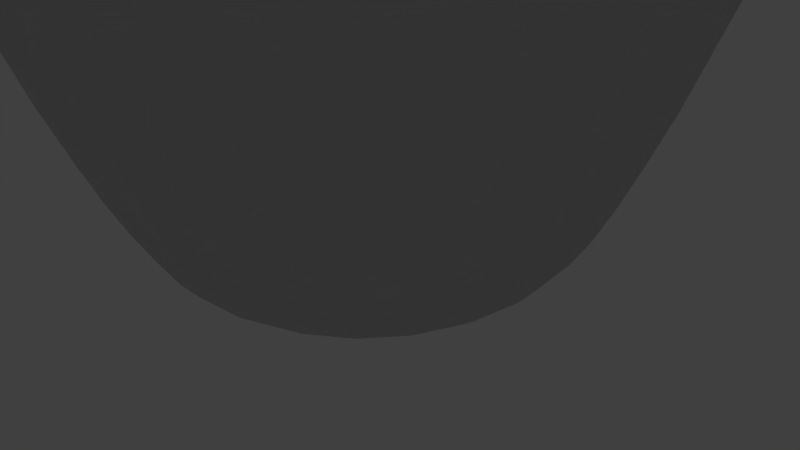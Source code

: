 # Source: BowlingPinOrig.blend  (saved by Blender 2.77.0; exported with 4.5.12 LTS)
import bpy
from mathutils import Matrix  # noqa: F401  (used for matrix-valued properties, if any)

bpy.ops.wm.read_factory_settings(use_empty=True)
scene = bpy.context.scene
scene.name = 'Scene'

# ---- collections
col_collection_1 = bpy.data.collections.new('Collection 1'); scene.collection.children.link(col_collection_1)

# ---- materials (node trees are filled in below, after node groups)
mat_pin = bpy.data.materials.new('Pin')
mat_pin.alpha_threshold = 0.0
mat_pin.use_transparent_shadow = False
mat_pin.diffuse_color = (0.6383, 0.6383, 0.6383, 1.0)
mat_pin.roughness = 0.5
mat_stripe = bpy.data.materials.new('Stripe')
mat_stripe.alpha_threshold = 0.0
mat_stripe.use_transparent_shadow = False
mat_stripe.diffuse_color = (0.5173, 0.01123, 0.007064, 1.0)
mat_stripe.roughness = 0.5

# ---- material node trees

# ---- world
world_world = bpy.data.worlds.new('World'); scene.world = world_world
world_world.color = (0.05088, 0.05088, 0.05088)
world_world.use_sun_shadow = False
world_world.sun_shadow_jitter_overblur = 0.0
world_world.cycles.sampling_method = 'MANUAL'

# ---- cameras
cam_camera = bpy.data.cameras.new('Camera')
cam_camera.clip_end = 100.0
cam_camera.lens = 35.0
cam_camera.sensor_width = 32.0
cam_camera.sensor_height = 18.0
cam_camera.ortho_scale = 7.314
cam_camera.dof.focus_distance = 0.0
cam_camera.dof.aperture_fstop = 128.0

# ---- lights
light_lamp = bpy.data.lights.new('Lamp', 'POINT')
light_lamp.transmission_factor = 0.0
light_lamp.cutoff_distance = 30.0
light_lamp.energy = 100.0
light_lamp.shadow_buffer_clip_start = 1.001
light_lamp.shadow_soft_size = 0.1
light_lamp.shadow_maximum_resolution = 0.006
light_lamp.use_absolute_resolution = True

# ---- meshes
me_mesh = bpy.data.meshes.new('Mesh')
me_mesh.from_pydata([(0.1198, 3.777, -7.765e-07), (0.3414, 3.501, -6.394e-07), (0.3473, 3.268, -5.686e-07), (0.2637, 2.166, -3.529e-07), (0.3736, 1.92, -3.233e-07), (0.3614, 0.2555, -5.186e-07), (0.3101, 0.1363, -4.966e-07), (0.2672, 0.06094, -4.052e-07), (0.09889, -0.001125, -4.181e-08), (0.05342, -0.0004865, -1.122e-08), (0.1157, 3.777, 0.031), (0.2015, 3.735, 0.054), (0.2639, 3.674, 0.07072), (0.3058, 3.595, 0.08193), (0.3297, 3.501, 0.08835), (0.3387, 3.391, 0.09076), (0.3355, 3.268, 0.08988), (0.3228, 3.131, 0.08648), (0.3034, 2.983, 0.0813), (0.2802, 2.825, 0.07509), (0.256, 2.657, 0.06859), (0.2335, 2.48, 0.06256), (0.2295, 2.31, 0.06149), (0.2547, 2.166, 0.06826), (0.3012, 2.039, 0.08071), (0.3609, 1.92, 0.0967), (0.4257, 1.801, 0.1141), (0.4876, 1.674, 0.1307), (0.5387, 1.53, 0.1443), (0.5708, 1.36, 0.1529), (0.5759, 1.157, 0.1543), (0.546, 0.9102, 0.1463), (0.4731, 0.6127, 0.1268), (0.3491, 0.2555, 0.09353), (0.3228, 0.1899, 0.08649), (0.2996, 0.1363, 0.08027), (0.2783, 0.09379, 0.07458), (0.2581, 0.06094, 0.06915), (0.2376, 0.03659, 0.06367), (0.2159, 0.01948, 0.05786), (0.192, 0.008388, 0.05144), (0.1646, 0.002079, 0.04411), (0.1328, -0.0006808, 0.0356), (0.09552, -0.001125, 0.0256), (0.0516, -0.0004865, 0.01383), (0.1037, 3.777, 0.05989), (0.1807, 3.735, 0.1043), (0.2366, 3.674, 0.1366), (0.2741, 3.595, 0.1583), (0.2956, 3.501, 0.1707), (0.3037, 3.391, 0.1753), (0.3008, 3.268, 0.1736), (0.2894, 3.131, 0.1671), (0.272, 2.983, 0.1571), (0.2513, 2.825, 0.1451), (0.2295, 2.657, 0.1325), (0.2093, 2.48, 0.1209), (0.2058, 2.31, 0.1188), (0.2284, 2.166, 0.1319), (0.2701, 2.039, 0.1559), (0.3236, 1.92, 0.1868), (0.3817, 1.801, 0.2204), (0.4372, 1.674, 0.2524), (0.4829, 1.53, 0.2788), (0.5117, 1.36, 0.2954), (0.5163, 1.157, 0.2981), (0.4895, 0.9102, 0.2826), (0.4241, 0.6127, 0.2449), (0.313, 0.2555, 0.1807), (0.2894, 0.1899, 0.1671), (0.2686, 0.1363, 0.1551), (0.2496, 0.09379, 0.1441), (0.2314, 0.06094, 0.1336), (0.213, 0.03659, 0.123), (0.1936, 0.01948, 0.1118), (0.1721, 0.008388, 0.09938), (0.1476, 0.002079, 0.08522), (0.1191, -0.0006808, 0.06876), (0.08564, -0.001125, 0.04945), (0.04626, -0.0004865, 0.02671), (0.0847, 3.777, 0.0847), (0.1475, 3.735, 0.1475), (0.1932, 3.674, 0.1932), (0.2238, 3.595, 0.2238), (0.2414, 3.501, 0.2414), (0.248, 3.391, 0.248), (0.2456, 3.268, 0.2456), (0.2363, 3.131, 0.2363), (0.2221, 2.983, 0.2221), (0.2051, 2.825, 0.2051), (0.1874, 2.657, 0.1874), (0.1709, 2.48, 0.1709), (0.168, 2.31, 0.168), (0.1865, 2.166, 0.1865), (0.2205, 2.039, 0.2205), (0.2642, 1.92, 0.2642), (0.3116, 1.801, 0.3116), (0.357, 1.674, 0.357), (0.3943, 1.53, 0.3943), (0.4178, 1.36, 0.4178), (0.4216, 1.157, 0.4216), (0.3997, 0.9102, 0.3997), (0.3463, 0.6127, 0.3463), (0.2555, 0.2555, 0.2555), (0.2363, 0.1899, 0.2363), (0.2193, 0.1363, 0.2193), (0.2038, 0.09379, 0.2038), (0.1889, 0.06094, 0.1889), (0.1739, 0.03659, 0.1739), (0.1581, 0.01948, 0.1581), (0.1405, 0.008388, 0.1405), (0.1205, 0.002079, 0.1205), (0.09725, -0.0006808, 0.09725), (0.06993, -0.001125, 0.06993), (0.03777, -0.0004865, 0.03777), (0.05989, 3.777, 0.1037), (0.1043, 3.735, 0.1807), (0.1366, 3.674, 0.2366), (0.1583, 3.595, 0.2741), (0.1707, 3.501, 0.2956), (0.1753, 3.391, 0.3037), (0.1736, 3.268, 0.3008), (0.1671, 3.131, 0.2894), (0.1571, 2.983, 0.272), (0.1451, 2.825, 0.2512), (0.1325, 2.657, 0.2295), (0.1209, 2.48, 0.2093), (0.1188, 2.31, 0.2058), (0.1319, 2.166, 0.2284), (0.1559, 2.039, 0.2701), (0.1868, 1.92, 0.3236), (0.2204, 1.801, 0.3817), (0.2524, 1.674, 0.4372), (0.2788, 1.53, 0.4829), (0.2954, 1.36, 0.5117), (0.2981, 1.157, 0.5163), (0.2826, 0.9102, 0.4895), (0.2449, 0.6127, 0.4241), (0.1807, 0.2555, 0.313), (0.1671, 0.1899, 0.2894), (0.1551, 0.1363, 0.2686), (0.1441, 0.09379, 0.2496), (0.1336, 0.06094, 0.2314), (0.123, 0.03659, 0.213), (0.1118, 0.01948, 0.1936), (0.09938, 0.008388, 0.1721), (0.08522, 0.002079, 0.1476), (0.06877, -0.0006808, 0.1191), (0.04945, -0.001125, 0.08564), (0.02671, -0.0004865, 0.04626), (0.031, 3.777, 0.1157), (0.054, 3.735, 0.2015), (0.07072, 3.674, 0.2639), (0.08193, 3.595, 0.3058), (0.08835, 3.501, 0.3297), (0.09076, 3.391, 0.3387), (0.08988, 3.268, 0.3355), (0.08648, 3.131, 0.3228), (0.0813, 2.983, 0.3034), (0.07509, 2.825, 0.2802), (0.06859, 2.657, 0.256), (0.06256, 2.48, 0.2335), (0.06149, 2.31, 0.2295), (0.06826, 2.166, 0.2547), (0.08071, 2.039, 0.3012), (0.0967, 1.92, 0.3609), (0.1141, 1.801, 0.4257), (0.1307, 1.674, 0.4876), (0.1443, 1.53, 0.5387), (0.1529, 1.36, 0.5708), (0.1543, 1.157, 0.5759), (0.1463, 0.9102, 0.546), (0.1268, 0.6127, 0.4731), (0.09353, 0.2555, 0.3491), (0.08649, 0.1899, 0.3228), (0.08027, 0.1363, 0.2996), (0.07458, 0.09379, 0.2783), (0.06915, 0.06094, 0.2581), (0.06367, 0.03659, 0.2376), (0.05786, 0.01948, 0.2159), (0.05144, 0.008388, 0.192), (0.04411, 0.002079, 0.1646), (0.0356, -0.0006808, 0.1328), (0.0256, -0.001125, 0.09552), (0.01383, -0.0004865, 0.0516), (1.546e-07, 3.777, 0.1198), (1.416e-07, 3.735, 0.2086), (9.686e-08, 3.674, 0.2733), (6.706e-08, 3.595, 0.3165), (5.96e-08, 3.501, 0.3414), (3.725e-08, 3.391, 0.3507), (5.215e-08, 3.268, 0.3473), (7.451e-09, 3.131, 0.3341), (-7.451e-09, 2.983, 0.3141), (-1.49e-08, 2.825, 0.2901), (7.451e-09, 2.657, 0.265), (-1.863e-08, 2.48, 0.2417), (2.608e-08, 2.31, 0.2376), (-1.49e-08, 2.166, 0.2637), (7.451e-09, 2.039, 0.3118), (1.49e-08, 1.92, 0.3736), (-2.98e-08, 1.801, 0.4407), (2.98e-08, 1.674, 0.5048), (8.941e-08, 1.53, 0.5577), (4.47e-08, 1.36, 0.5909), (1.49e-07, 1.157, 0.5962), (2.235e-07, 0.9102, 0.5652), (3.651e-07, 0.6127, 0.4897), (4.247e-07, 0.2555, 0.3614), (4.992e-07, 0.1899, 0.3342), (4.098e-07, 0.1363, 0.3101), (4.396e-07, 0.09379, 0.2882), (4.023e-07, 0.06094, 0.2672), (3.278e-07, 0.03659, 0.246), (2.533e-07, 0.01948, 0.2236), (2.049e-07, 0.008388, 0.1988), (1.453e-07, 0.002079, 0.1704), (7.823e-08, -0.0006808, 0.1375), (5.029e-08, -0.001125, 0.09889), (1.676e-08, -0.0004865, 0.05342), (-0.031, 3.777, 0.1157), (-0.054, 3.735, 0.2015), (-0.07072, 3.674, 0.2639), (-0.08193, 3.595, 0.3058), (-0.08835, 3.501, 0.3297), (-0.09076, 3.391, 0.3387), (-0.08988, 3.268, 0.3355), (-0.08648, 3.131, 0.3228), (-0.0813, 2.983, 0.3034), (-0.07509, 2.825, 0.2802), (-0.06859, 2.657, 0.256), (-0.06256, 2.48, 0.2335), (-0.06149, 2.31, 0.2295), (-0.06826, 2.166, 0.2547), (-0.08071, 2.039, 0.3012), (-0.0967, 1.92, 0.3609), (-0.1141, 1.801, 0.4257), (-0.1307, 1.674, 0.4876), (-0.1443, 1.53, 0.5387), (-0.1529, 1.36, 0.5708), (-0.1543, 1.157, 0.5759), (-0.1463, 0.9102, 0.546), (-0.1268, 0.6127, 0.4731), (-0.09353, 0.2555, 0.3491), (-0.08649, 0.1899, 0.3228), (-0.08027, 0.1363, 0.2996), (-0.07458, 0.09379, 0.2783), (-0.06915, 0.06094, 0.2581), (-0.06367, 0.03659, 0.2376), (-0.05786, 0.01948, 0.2159), (-0.05144, 0.008388, 0.192), (-0.04411, 0.002079, 0.1646), (-0.0356, -0.0006808, 0.1328), (-0.0256, -0.001125, 0.09552), (-0.01383, -0.0004865, 0.0516), (-0.05989, 3.777, 0.1037), (-0.1043, 3.735, 0.1807), (-0.1366, 3.674, 0.2366), (-0.1583, 3.595, 0.2741), (-0.1707, 3.501, 0.2956), (-0.1753, 3.391, 0.3037), (-0.1736, 3.268, 0.3008), (-0.1671, 3.131, 0.2894), (-0.1571, 2.983, 0.272), (-0.1451, 2.825, 0.2512), (-0.1325, 2.657, 0.2295), (-0.1209, 2.48, 0.2093), (-0.1188, 2.31, 0.2058), (-0.1319, 2.166, 0.2284), (-0.1559, 2.039, 0.2701), (-0.1868, 1.92, 0.3236), (-0.2204, 1.801, 0.3817), (-0.2524, 1.674, 0.4372), (-0.2788, 1.53, 0.4829), (-0.2954, 1.36, 0.5117), (-0.2981, 1.157, 0.5163), (-0.2826, 0.9102, 0.4895), (-0.2449, 0.6127, 0.4241), (-0.1807, 0.2555, 0.313), (-0.1671, 0.1899, 0.2894), (-0.1551, 0.1363, 0.2686), (-0.1441, 0.09379, 0.2496), (-0.1336, 0.06094, 0.2314), (-0.123, 0.03659, 0.213), (-0.1118, 0.01948, 0.1936), (-0.09938, 0.008388, 0.1721), (-0.08522, 0.002079, 0.1476), (-0.06876, -0.0006808, 0.1191), (-0.04945, -0.001125, 0.08564), (-0.02671, -0.0004865, 0.04626), (-0.0847, 3.777, 0.0847), (-0.1475, 3.735, 0.1475), (-0.1932, 3.674, 0.1932), (-0.2238, 3.595, 0.2238), (-0.2414, 3.501, 0.2414), (-0.248, 3.391, 0.248), (-0.2456, 3.268, 0.2456), (-0.2363, 3.131, 0.2363), (-0.2221, 2.983, 0.2221), (-0.2051, 2.825, 0.2051), (-0.1874, 2.657, 0.1874), (-0.1709, 2.48, 0.1709), (-0.168, 2.31, 0.168), (-0.1865, 2.166, 0.1865), (-0.2205, 2.039, 0.2205), (-0.2642, 1.92, 0.2642), (-0.3116, 1.801, 0.3116), (-0.357, 1.674, 0.357), (-0.3943, 1.53, 0.3943), (-0.4178, 1.36, 0.4178), (-0.4216, 1.157, 0.4216), (-0.3997, 0.9102, 0.3997), (-0.3463, 0.6127, 0.3463), (-0.2555, 0.2555, 0.2555), (-0.2363, 0.1899, 0.2363), (-0.2193, 0.1363, 0.2193), (-0.2038, 0.09379, 0.2038), (-0.1889, 0.06094, 0.1889), (-0.1739, 0.03659, 0.1739), (-0.1581, 0.01948, 0.1581), (-0.1405, 0.008388, 0.1405), (-0.1205, 0.002079, 0.1205), (-0.09725, -0.0006808, 0.09725), (-0.06993, -0.001125, 0.06993), (-0.03777, -0.0004865, 0.03777), (-0.1037, 3.777, 0.05989), (-0.1807, 3.735, 0.1043), (-0.2366, 3.674, 0.1366), (-0.2741, 3.595, 0.1583), (-0.2956, 3.501, 0.1707), (-0.3037, 3.391, 0.1753), (-0.3008, 3.268, 0.1736), (-0.2894, 3.131, 0.1671), (-0.272, 2.983, 0.1571), (-0.2513, 2.825, 0.1451), (-0.2295, 2.657, 0.1325), (-0.2093, 2.48, 0.1209), (-0.2058, 2.31, 0.1188), (-0.2284, 2.166, 0.1319), (-0.2701, 2.039, 0.1559), (-0.3236, 1.92, 0.1868), (-0.3817, 1.801, 0.2204), (-0.4372, 1.674, 0.2524), (-0.4829, 1.53, 0.2788), (-0.5117, 1.36, 0.2954), (-0.5163, 1.157, 0.2981), (-0.4895, 0.9102, 0.2826), (-0.4241, 0.6127, 0.2449), (-0.313, 0.2555, 0.1807), (-0.2894, 0.1899, 0.1671), (-0.2686, 0.1363, 0.1551), (-0.2496, 0.09379, 0.1441), (-0.2314, 0.06094, 0.1336), (-0.213, 0.03659, 0.123), (-0.1936, 0.01948, 0.1118), (-0.1721, 0.008388, 0.09938), (-0.1476, 0.002079, 0.08522), (-0.1191, -0.0006808, 0.06877), (-0.08564, -0.001125, 0.04945), (-0.04626, -0.0004865, 0.02671), (-0.1157, 3.777, 0.031), (-0.2015, 3.735, 0.054), (-0.2639, 3.674, 0.07072), (-0.3058, 3.595, 0.08193), (-0.3297, 3.501, 0.08835), (-0.3387, 3.391, 0.09076), (-0.3355, 3.268, 0.08988), (-0.3228, 3.131, 0.08648), (-0.3034, 2.983, 0.0813), (-0.2802, 2.825, 0.07509), (-0.256, 2.657, 0.06859), (-0.2335, 2.48, 0.06256), (-0.2295, 2.31, 0.06149), (-0.2547, 2.166, 0.06826), (-0.3012, 2.039, 0.08071), (-0.3609, 1.92, 0.0967), (-0.4257, 1.801, 0.1141), (-0.4876, 1.674, 0.1307), (-0.5387, 1.53, 0.1443), (-0.5708, 1.36, 0.1529), (-0.5759, 1.157, 0.1543), (-0.546, 0.9102, 0.1463), (-0.4731, 0.6127, 0.1268), (-0.3491, 0.2555, 0.09353), (-0.3228, 0.1899, 0.08649), (-0.2996, 0.1363, 0.08027), (-0.2783, 0.09379, 0.07458), (-0.2581, 0.06094, 0.06915), (-0.2376, 0.03659, 0.06367), (-0.2159, 0.01948, 0.05786), (-0.192, 0.008388, 0.05144), (-0.1646, 0.002079, 0.04411), (-0.1328, -0.0006808, 0.0356), (-0.09552, -0.001125, 0.0256), (-0.0516, -0.0004865, 0.01383), (-0.1198, 3.777, -4.638e-07), (-0.2086, 3.735, -4.675e-07), (-0.2733, 3.674, -4.936e-07), (-0.3165, 3.595, -5.234e-07), (-0.3414, 3.501, -4.936e-07), (-0.3507, 3.391, -5.16e-07), (-0.3473, 3.268, -4.638e-07), (-0.3341, 3.131, -4.936e-07), (-0.3141, 2.983, -5.085e-07), (-0.2901, 2.825, -4.936e-07), (-0.265, 2.657, -4.079e-07), (-0.2417, 2.48, -4.563e-07), (-0.2376, 2.31, -3.446e-07), (-0.2637, 2.166, -3.93e-07), (-0.3118, 2.039, -3.148e-07), (-0.3736, 1.92, -2.477e-07), (-0.4407, 1.801, -3.222e-07), (-0.5048, 1.674, -2.328e-07), (-0.5577, 1.53, -1.434e-07), (-0.5909, 1.36, -1.732e-07), (-0.5962, 1.157, -2.421e-08), (-0.5652, 0.9102, 3.539e-08), (-0.4898, 0.6127, 2.813e-07), (-0.3614, 0.2555, 3.632e-07), (-0.3342, 0.1899, 4.452e-07), (-0.3101, 0.1363, 3.781e-07), (-0.2882, 0.09379, 4.079e-07), (-0.2672, 0.06094, 3.818e-07), (-0.246, 0.03659, 3.111e-07), (-0.2236, 0.01948, 2.328e-07), (-0.1988, 0.008388, 1.956e-07), (-0.1704, 0.002079, 1.397e-07), (-0.1375, -0.0006808, 6.333e-08), (-0.09889, -0.001125, 5.588e-08), (-0.05342, -0.0004865, 1.024e-08), (-0.1157, 3.777, -0.031), (-0.2015, 3.735, -0.054), (-0.2639, 3.674, -0.07072), (-0.3058, 3.595, -0.08193), (-0.3297, 3.501, -0.08836), (-0.3387, 3.391, -0.09076), (-0.3355, 3.268, -0.08988), (-0.3228, 3.131, -0.08648), (-0.3034, 2.983, -0.0813), (-0.2802, 2.825, -0.07509), (-0.256, 2.657, -0.06859), (-0.2335, 2.48, -0.06256), (-0.2295, 2.31, -0.06149), (-0.2547, 2.166, -0.06826), (-0.3012, 2.039, -0.08071), (-0.3609, 1.92, -0.0967), (-0.4257, 1.801, -0.1141), (-0.4876, 1.674, -0.1307), (-0.5387, 1.53, -0.1443), (-0.5708, 1.36, -0.1529), (-0.5759, 1.157, -0.1543), (-0.546, 0.9102, -0.1463), (-0.4731, 0.6127, -0.1268), (-0.3491, 0.2555, -0.09353), (-0.3228, 0.1899, -0.08649), (-0.2996, 0.1363, -0.08027), (-0.2783, 0.09379, -0.07458), (-0.2581, 0.06094, -0.06915), (-0.2376, 0.03659, -0.06367), (-0.2159, 0.01948, -0.05786), (-0.192, 0.008388, -0.05144), (-0.1646, 0.002079, -0.04411), (-0.1328, -0.0006808, -0.0356), (-0.09552, -0.001125, -0.0256), (-0.0516, -0.0004865, -0.01383), (-0.1037, 3.777, -0.05989), (-0.1807, 3.735, -0.1043), (-0.2366, 3.674, -0.1366), (-0.2741, 3.595, -0.1583), (-0.2956, 3.501, -0.1707), (-0.3037, 3.391, -0.1753), (-0.3008, 3.268, -0.1736), (-0.2894, 3.131, -0.1671), (-0.272, 2.983, -0.1571), (-0.2513, 2.825, -0.1451), (-0.2295, 2.657, -0.1325), (-0.2093, 2.48, -0.1209), (-0.2058, 2.31, -0.1188), (-0.2284, 2.166, -0.1319), (-0.2701, 2.039, -0.1559), (-0.3236, 1.92, -0.1868), (-0.3817, 1.801, -0.2204), (-0.4372, 1.674, -0.2524), (-0.4829, 1.53, -0.2788), (-0.5117, 1.36, -0.2954), (-0.5163, 1.157, -0.2981), (-0.4895, 0.9102, -0.2826), (-0.4241, 0.6127, -0.2449), (-0.313, 0.2555, -0.1807), (-0.2894, 0.1899, -0.1671), (-0.2686, 0.1363, -0.1551), (-0.2496, 0.09379, -0.1441), (-0.2314, 0.06094, -0.1336), (-0.213, 0.03659, -0.123), (-0.1936, 0.01948, -0.1118), (-0.1721, 0.008388, -0.09938), (-0.1476, 0.002079, -0.08522), (-0.1191, -0.0006808, -0.06876), (-0.08564, -0.001125, -0.04945), (-0.04626, -0.0004865, -0.02671), (-0.002694, 3.8, -0.002694), (-0.0847, 3.777, -0.0847), (-0.1475, 3.735, -0.1475), (-0.1932, 3.674, -0.1932), (-0.2238, 3.595, -0.2238), (-0.2414, 3.501, -0.2414), (-0.248, 3.391, -0.248), (-0.2456, 3.268, -0.2456), (-0.2363, 3.131, -0.2363), (-0.2221, 2.983, -0.2221), (-0.2051, 2.825, -0.2051), (-0.1874, 2.657, -0.1874), (-0.1709, 2.48, -0.1709), (-0.168, 2.31, -0.168), (-0.1865, 2.166, -0.1865), (-0.2205, 2.039, -0.2205), (-0.2642, 1.92, -0.2642), (-0.3116, 1.801, -0.3116), (-0.357, 1.674, -0.357), (-0.3943, 1.53, -0.3943), (-0.4178, 1.36, -0.4178), (-0.4216, 1.157, -0.4216), (-0.3997, 0.9102, -0.3997), (-0.3463, 0.6127, -0.3463), (-0.2555, 0.2555, -0.2555), (-0.2363, 0.1899, -0.2363), (-0.2193, 0.1363, -0.2193), (-0.2038, 0.09379, -0.2038), (-0.1889, 0.06094, -0.1889), (-0.1739, 0.03659, -0.1739), (-0.1581, 0.01948, -0.1581), (-0.1405, 0.008388, -0.1405), (-0.1205, 0.002079, -0.1205), (-0.09725, -0.0006808, -0.09725), (-0.06993, -0.001125, -0.06993), (-0.03777, -0.0004865, -0.03777), (-0.05989, 3.777, -0.1037), (-0.1043, 3.735, -0.1807), (-0.1366, 3.674, -0.2366), (-0.1583, 3.595, -0.2741), (-0.1707, 3.501, -0.2956), (-0.1753, 3.391, -0.3037), (-0.1736, 3.268, -0.3008), (-0.1671, 3.131, -0.2894), (-0.1571, 2.983, -0.272), (-0.1451, 2.825, -0.2513), (-0.1325, 2.657, -0.2295), (-0.1209, 2.48, -0.2093), (-0.1188, 2.31, -0.2058), (-0.1319, 2.166, -0.2284), (-0.1559, 2.039, -0.2701), (-0.1868, 1.92, -0.3236), (-0.2204, 1.801, -0.3817), (-0.2524, 1.674, -0.4372), (-0.2788, 1.53, -0.4829), (-0.2954, 1.36, -0.5117), (-0.2981, 1.157, -0.5163), (-0.2826, 0.9102, -0.4895), (-0.2449, 0.6127, -0.4241), (-0.1807, 0.2555, -0.313), (-0.1671, 0.1899, -0.2894), (-0.1551, 0.1363, -0.2686), (-0.1441, 0.09379, -0.2496), (-0.1336, 0.06094, -0.2314), (-0.123, 0.03659, -0.213), (-0.1118, 0.01948, -0.1936), (-0.09938, 0.008388, -0.1721), (-0.08522, 0.002079, -0.1476), (-0.06877, -0.0006808, -0.1191), (-0.04945, -0.001125, -0.08564), (-0.02671, -0.0004865, -0.04626), (-0.031, 3.777, -0.1157), (-0.054, 3.735, -0.2015), (-0.07072, 3.674, -0.2639), (-0.08193, 3.595, -0.3058), (-0.08835, 3.501, -0.3297), (-0.09076, 3.391, -0.3387), (-0.08988, 3.268, -0.3355), (-0.08648, 3.131, -0.3228), (-0.0813, 2.983, -0.3034), (-0.07509, 2.825, -0.2802), (-0.06859, 2.657, -0.256), (-0.06256, 2.48, -0.2335), (-0.06149, 2.31, -0.2295), (-0.06826, 2.166, -0.2547), (-0.08071, 2.039, -0.3012), (-0.0967, 1.92, -0.3609), (-0.1141, 1.801, -0.4257), (-0.1307, 1.674, -0.4876), (-0.1443, 1.53, -0.5387), (-0.1529, 1.36, -0.5708), (-0.1543, 1.157, -0.5759), (-0.1463, 0.9102, -0.546), (-0.1268, 0.6127, -0.4731), (-0.09353, 0.2555, -0.3491), (-0.08649, 0.1899, -0.3228), (-0.08027, 0.1363, -0.2996), (-0.07458, 0.09379, -0.2783), (-0.06915, 0.06094, -0.2581), (-0.06367, 0.03659, -0.2376), (-0.05786, 0.01948, -0.2159), (-0.05144, 0.008388, -0.192), (-0.04411, 0.002079, -0.1646), (-0.0356, -0.0006808, -0.1328), (-0.0256, -0.001125, -0.09552), (-0.01383, -0.0004865, -0.0516), (-1.49e-07, 3.777, -0.1198), (-1.229e-07, 3.735, -0.2086), (-9.313e-08, 3.674, -0.2733), (-4.47e-08, 3.595, -0.3165), (-9.686e-08, 3.501, -0.3414), (-3.725e-08, 3.391, -0.3507), (-9.686e-08, 3.268, -0.3473), (0.0, 3.131, -0.3341), (4.098e-08, 2.983, -0.3141), (3.353e-08, 2.825, -0.2901), (0.0, 2.657, -0.265), (5.215e-08, 2.48, -0.2417), (0.0, 2.31, -0.2376), (2.608e-08, 2.166, -0.2637), (0.0, 2.039, -0.3118), (-5.96e-08, 1.92, -0.3736), (-7.451e-09, 1.801, -0.4407), (-5.96e-08, 1.674, -0.5048), (-7.451e-08, 1.53, -0.5577), (-5.96e-08, 1.36, -0.5909), (-1.639e-07, 1.157, -0.5962), (-2.012e-07, 0.9102, -0.5652), (-3.949e-07, 0.6127, -0.4898), (-4.247e-07, 0.2555, -0.3614), (-5.141e-07, 0.1899, -0.3342), (-4.172e-07, 0.1363, -0.3101), (-4.247e-07, 0.09379, -0.2882), (-3.986e-07, 0.06094, -0.2672), (-3.278e-07, 0.03659, -0.246), (-2.235e-07, 0.01948, -0.2236), (-1.844e-07, 0.008388, -0.1988), (-1.471e-07, 0.002079, -0.1704), (-5.215e-08, -0.0006808, -0.1375), (-4.843e-08, -0.001125, -0.09889), (-1.118e-08, -0.0004865, -0.05342), (0.0, 0.0, 0.0), (0.031, 3.777, -0.1157), (0.054, 3.735, -0.2015), (0.07072, 3.674, -0.2639), (0.08193, 3.595, -0.3058), (0.08835, 3.501, -0.3297), (0.09076, 3.391, -0.3387), (0.08988, 3.268, -0.3355), (0.08648, 3.131, -0.3228), (0.0813, 2.983, -0.3034), (0.07509, 2.825, -0.2802), (0.06859, 2.657, -0.256), (0.06256, 2.48, -0.2335), (0.06149, 2.31, -0.2295), (0.06826, 2.166, -0.2547), (0.08071, 2.039, -0.3012), (0.0967, 1.92, -0.3609), (0.1141, 1.801, -0.4257), (0.1307, 1.674, -0.4876), (0.1443, 1.53, -0.5387), (0.1529, 1.36, -0.5708), (0.1543, 1.157, -0.5759), (0.1463, 0.9102, -0.546), (0.1268, 0.6127, -0.4731), (0.09353, 0.2555, -0.3491), (0.08649, 0.1899, -0.3228), (0.08027, 0.1363, -0.2996), (0.07458, 0.09379, -0.2783), (0.06915, 0.06094, -0.2581), (0.06367, 0.03659, -0.2376), (0.05786, 0.01948, -0.2159), (0.05144, 0.008388, -0.192), (0.04411, 0.002079, -0.1646), (0.0356, -0.0006808, -0.1328), (0.0256, -0.001125, -0.09552), (0.01383, -0.0004865, -0.0516), (0.05989, 3.777, -0.1037), (0.1043, 3.735, -0.1807), (0.1366, 3.674, -0.2366), (0.1583, 3.595, -0.2741), (0.1707, 3.501, -0.2956), (0.1753, 3.391, -0.3037), (0.1736, 3.268, -0.3008), (0.1671, 3.131, -0.2894), (0.1571, 2.983, -0.272), (0.1451, 2.825, -0.2513), (0.1325, 2.657, -0.2295), (0.1209, 2.48, -0.2093), (0.1188, 2.31, -0.2058), (0.1319, 2.166, -0.2284), (0.1559, 2.039, -0.2701), (0.1868, 1.92, -0.3236), (0.2204, 1.801, -0.3817), (0.2524, 1.674, -0.4372), (0.2788, 1.53, -0.4829), (0.2954, 1.36, -0.5117), (0.2981, 1.157, -0.5163), (0.2826, 0.9102, -0.4895), (0.2449, 0.6127, -0.4241), (0.1807, 0.2555, -0.313), (0.1671, 0.1899, -0.2894), (0.1551, 0.1363, -0.2686), (0.1441, 0.09379, -0.2496), (0.1336, 0.06094, -0.2314), (0.123, 0.03659, -0.213), (0.1118, 0.01948, -0.1936), (0.09938, 0.008388, -0.1721), (0.08522, 0.002079, -0.1476), (0.06876, -0.0006808, -0.1191), (0.04945, -0.001125, -0.08564), (0.02671, -0.0004865, -0.04626), (0.0847, 3.777, -0.0847), (0.1475, 3.735, -0.1475), (0.1932, 3.674, -0.1932), (0.2238, 3.595, -0.2238), (0.2414, 3.501, -0.2414), (0.248, 3.391, -0.248), (0.2456, 3.268, -0.2456), (0.2363, 3.131, -0.2363), (0.2221, 2.983, -0.2221), (0.2051, 2.825, -0.2051), (0.1874, 2.657, -0.1874), (0.1709, 2.48, -0.1709), (0.168, 2.31, -0.168), (0.1865, 2.166, -0.1865), (0.2205, 2.039, -0.2205), (0.2642, 1.92, -0.2642), (0.3116, 1.801, -0.3116), (0.357, 1.674, -0.357), (0.3943, 1.53, -0.3943), (0.4178, 1.36, -0.4178), (0.4216, 1.157, -0.4216), (0.3997, 0.9102, -0.3997), (0.3463, 0.6127, -0.3463), (0.2555, 0.2555, -0.2555), (0.2363, 0.1899, -0.2363), (0.2193, 0.1363, -0.2193), (0.2038, 0.09379, -0.2038), (0.1889, 0.06094, -0.1889), (0.1739, 0.03659, -0.1739), (0.1581, 0.01948, -0.1581), (0.1405, 0.008388, -0.1405), (0.1205, 0.002079, -0.1205), (0.09725, -0.0006808, -0.09725), (0.06993, -0.001125, -0.06993), (0.03777, -0.0004865, -0.03777), (0.1037, 3.777, -0.05989), (0.1807, 3.735, -0.1043), (0.2366, 3.674, -0.1366), (0.2741, 3.595, -0.1583), (0.2956, 3.501, -0.1707), (0.3037, 3.391, -0.1753), (0.3008, 3.268, -0.1736), (0.2894, 3.131, -0.1671), (0.272, 2.983, -0.1571), (0.2513, 2.825, -0.1451), (0.2295, 2.657, -0.1325), (0.2093, 2.48, -0.1209), (0.2058, 2.31, -0.1188), (0.2284, 2.166, -0.1319), (0.2701, 2.039, -0.1559), (0.3236, 1.92, -0.1868), (0.3817, 1.801, -0.2204), (0.4372, 1.674, -0.2524), (0.4829, 1.53, -0.2788), (0.5117, 1.36, -0.2954), (0.5163, 1.157, -0.2981), (0.4895, 0.9102, -0.2826), (0.4241, 0.6127, -0.2449), (0.313, 0.2555, -0.1807), (0.2894, 0.1899, -0.1671), (0.2686, 0.1363, -0.1551), (0.2496, 0.09379, -0.1441), (0.2314, 0.06094, -0.1336), (0.213, 0.03659, -0.123), (0.1936, 0.01948, -0.1118), (0.1721, 0.008388, -0.09938), (0.1476, 0.002079, -0.08522), (0.1191, -0.0006808, -0.06877), (0.08564, -0.001125, -0.04945), (0.04626, -0.0004865, -0.02671), (0.1157, 3.777, -0.031), (0.2015, 3.735, -0.054), (0.2639, 3.674, -0.07072), (0.3058, 3.595, -0.08193), (0.3297, 3.501, -0.08836), (0.3387, 3.391, -0.09076), (0.3355, 3.268, -0.08989), (0.3228, 3.131, -0.08648), (0.3034, 2.983, -0.0813), (0.2802, 2.825, -0.07509), (0.256, 2.657, -0.06859), (0.2335, 2.48, -0.06256), (0.2295, 2.31, -0.06149), (0.2547, 2.166, -0.06826), (0.3012, 2.039, -0.08071), (0.3609, 1.92, -0.0967), (0.4257, 1.801, -0.1141), (0.4876, 1.674, -0.1307), (0.5387, 1.53, -0.1443), (0.5708, 1.36, -0.1529), (0.5759, 1.157, -0.1543), (0.546, 0.9102, -0.1463), (0.4731, 0.6127, -0.1268), (0.3491, 0.2555, -0.09353), (0.3228, 0.1899, -0.08649), (0.2996, 0.1363, -0.08027), (0.2783, 0.09379, -0.07458), (0.2581, 0.06094, -0.06915), (0.2376, 0.03659, -0.06367), (0.2159, 0.01948, -0.05786), (0.192, 0.008388, -0.05144), (0.1646, 0.002079, -0.04411), (0.1328, -0.0006808, -0.0356), (0.09552, -0.001125, -0.0256), (0.0516, -0.0004865, -0.01383), (0.2086, 3.735, -7.32e-07), (0.2733, 3.674, -6.799e-07), (0.3165, 3.595, -6.203e-07), (0.3507, 3.391, -5.607e-07), (0.3341, 3.131, -5.085e-07), (0.3141, 2.983, -4.191e-07), (0.2901, 2.825, -4.265e-07), (0.265, 2.657, -4.265e-07), (0.2417, 2.48, -3.707e-07), (0.2376, 2.31, -3.744e-07), (0.3118, 2.039, -3.148e-07), (0.4407, 1.801, -3.222e-07), (0.5048, 1.674, -3.073e-07), (0.5577, 1.53, -3.073e-07), (0.5909, 1.36, -2.626e-07), (0.5962, 1.157, -3.669e-07), (0.5652, 0.9102, -2.775e-07), (0.4897, 0.6127, -4.712e-07), (0.3342, 0.1899, -5.234e-07), (0.2882, 0.09379, -4.489e-07), (0.246, 0.03659, -3.297e-07), (0.2236, 0.01948, -2.403e-07), (0.1988, 0.008388, -2.03e-07), (0.1704, 0.002079, -1.732e-07), (0.1375, -0.0006808, -5.402e-08)], [], [(9, 44, 641), (833, 31, 32, 834), (822, 18, 19, 823), (834, 32, 33, 5), (823, 19, 20, 824), (5, 33, 34, 835), (824, 20, 21, 825), (835, 34, 35, 6), (825, 21, 22, 826), (6, 35, 36, 836), (826, 22, 23, 3), (500, 10, 0), (836, 36, 37, 7), (3, 23, 24, 827), (0, 10, 11, 817), (7, 37, 38, 837), (827, 24, 25, 4), (817, 11, 12, 818), (837, 38, 39, 838), (4, 25, 26, 828), (818, 12, 13, 819), (838, 39, 40, 839), (828, 26, 27, 829), (819, 13, 14, 1), (839, 40, 41, 840), (829, 27, 28, 830), (1, 14, 15, 820), (840, 41, 42, 841), (830, 28, 29, 831), (820, 15, 16, 2), (841, 42, 43, 8), (831, 29, 30, 832), (2, 16, 17, 821), (8, 43, 44, 9), (832, 30, 31, 833), (821, 17, 18, 822), (35, 70, 71, 36), (22, 57, 58, 23), (500, 45, 10), (36, 71, 72, 37), (23, 58, 59, 24), (10, 45, 46, 11), (37, 72, 73, 38), (24, 59, 60, 25), (11, 46, 47, 12), (38, 73, 74, 39), (25, 60, 61, 26), (12, 47, 48, 13), (39, 74, 75, 40), (26, 61, 62, 27), (13, 48, 49, 14), (40, 75, 76, 41), (27, 62, 63, 28), (14, 49, 50, 15), (41, 76, 77, 42), (28, 63, 64, 29), (15, 50, 51, 16), (42, 77, 78, 43), (29, 64, 65, 30), (16, 51, 52, 17), (43, 78, 79, 44), (30, 65, 66, 31), (17, 52, 53, 18), (44, 79, 641), (31, 66, 67, 32), (18, 53, 54, 19), (32, 67, 68, 33), (19, 54, 55, 20), (33, 68, 69, 34), (20, 55, 56, 21), (34, 69, 70, 35), (21, 56, 57, 22), (64, 99, 100, 65), (51, 86, 87, 52), (78, 113, 114, 79), (65, 100, 101, 66), (52, 87, 88, 53), (79, 114, 641), (66, 101, 102, 67), (53, 88, 89, 54), (67, 102, 103, 68), (54, 89, 90, 55), (68, 103, 104, 69), (55, 90, 91, 56), (69, 104, 105, 70), (56, 91, 92, 57), (70, 105, 106, 71), (57, 92, 93, 58), (500, 80, 45), (71, 106, 107, 72), (58, 93, 94, 59), (45, 80, 81, 46), (72, 107, 108, 73), (59, 94, 95, 60), (46, 81, 82, 47), (73, 108, 109, 74), (60, 95, 96, 61), (47, 82, 83, 48), (74, 109, 110, 75), (61, 96, 97, 62), (48, 83, 84, 49), (75, 110, 111, 76), (62, 97, 98, 63), (49, 84, 85, 50), (76, 111, 112, 77), (63, 98, 99, 64), (50, 85, 86, 51), (77, 112, 113, 78), (93, 128, 129, 94), (80, 115, 116, 81), (107, 142, 143, 108), (94, 129, 130, 95), (81, 116, 117, 82), (108, 143, 144, 109), (95, 130, 131, 96), (82, 117, 118, 83), (109, 144, 145, 110), (96, 131, 132, 97), (83, 118, 119, 84), (110, 145, 146, 111), (97, 132, 133, 98), (84, 119, 120, 85), (111, 146, 147, 112), (98, 133, 134, 99), (85, 120, 121, 86), (112, 147, 148, 113), (99, 134, 135, 100), (86, 121, 122, 87), (113, 148, 149, 114), (100, 135, 136, 101), (87, 122, 123, 88), (114, 149, 641), (101, 136, 137, 102), (88, 123, 124, 89), (102, 137, 138, 103), (89, 124, 125, 90), (103, 138, 139, 104), (90, 125, 126, 91), (104, 139, 140, 105), (91, 126, 127, 92), (105, 140, 141, 106), (92, 127, 128, 93), (500, 115, 80), (106, 141, 142, 107), (122, 157, 158, 123), (149, 184, 641), (136, 171, 172, 137), (123, 158, 159, 124), (137, 172, 173, 138), (124, 159, 160, 125), (138, 173, 174, 139), (125, 160, 161, 126), (139, 174, 175, 140), (126, 161, 162, 127), (140, 175, 176, 141), (127, 162, 163, 128), (500, 150, 115), (141, 176, 177, 142), (128, 163, 164, 129), (115, 150, 151, 116), (142, 177, 178, 143), (129, 164, 165, 130), (116, 151, 152, 117), (143, 178, 179, 144), (130, 165, 166, 131), (117, 152, 153, 118), (144, 179, 180, 145), (131, 166, 167, 132), (118, 153, 154, 119), (145, 180, 181, 146), (132, 167, 168, 133), (119, 154, 155, 120), (146, 181, 182, 147), (133, 168, 169, 134), (120, 155, 156, 121), (147, 182, 183, 148), (134, 169, 170, 135), (121, 156, 157, 122), (148, 183, 184, 149), (135, 170, 171, 136), (151, 186, 187, 152), (178, 213, 214, 179), (165, 200, 201, 166), (152, 187, 188, 153), (179, 214, 215, 180), (166, 201, 202, 167), (153, 188, 189, 154), (180, 215, 216, 181), (167, 202, 203, 168), (154, 189, 190, 155), (181, 216, 217, 182), (168, 203, 204, 169), (155, 190, 191, 156), (182, 217, 218, 183), (169, 204, 205, 170), (156, 191, 192, 157), (183, 218, 219, 184), (170, 205, 206, 171), (157, 192, 193, 158), (184, 219, 641), (171, 206, 207, 172), (158, 193, 194, 159), (172, 207, 208, 173), (159, 194, 195, 160), (173, 208, 209, 174), (160, 195, 196, 161), (174, 209, 210, 175), (161, 196, 197, 162), (175, 210, 211, 176), (162, 197, 198, 163), (500, 185, 150), (176, 211, 212, 177), (163, 198, 199, 164), (150, 185, 186, 151), (177, 212, 213, 178), (164, 199, 200, 165), (207, 242, 243, 208), (194, 229, 230, 195), (208, 243, 244, 209), (195, 230, 231, 196), (209, 244, 245, 210), (196, 231, 232, 197), (210, 245, 246, 211), (197, 232, 233, 198), (500, 220, 185), (211, 246, 247, 212), (198, 233, 234, 199), (185, 220, 221, 186), (212, 247, 248, 213), (199, 234, 235, 200), (186, 221, 222, 187), (213, 248, 249, 214), (200, 235, 236, 201), (187, 222, 223, 188), (214, 249, 250, 215), (201, 236, 237, 202), (188, 223, 224, 189), (215, 250, 251, 216), (202, 237, 238, 203), (189, 224, 225, 190), (216, 251, 252, 217), (203, 238, 239, 204), (190, 225, 226, 191), (217, 252, 253, 218), (204, 239, 240, 205), (191, 226, 227, 192), (218, 253, 254, 219), (205, 240, 241, 206), (192, 227, 228, 193), (219, 254, 641), (206, 241, 242, 207), (193, 228, 229, 194), (249, 284, 285, 250), (236, 271, 272, 237), (223, 258, 259, 224), (250, 285, 286, 251), (237, 272, 273, 238), (224, 259, 260, 225), (251, 286, 287, 252), (238, 273, 274, 239), (225, 260, 261, 226), (252, 287, 288, 253), (239, 274, 275, 240), (226, 261, 262, 227), (253, 288, 289, 254), (240, 275, 276, 241), (227, 262, 263, 228), (254, 289, 641), (241, 276, 277, 242), (228, 263, 264, 229), (242, 277, 278, 243), (229, 264, 265, 230), (243, 278, 279, 244), (230, 265, 266, 231), (244, 279, 280, 245), (231, 266, 267, 232), (245, 280, 281, 246), (232, 267, 268, 233), (500, 255, 220), (246, 281, 282, 247), (233, 268, 269, 234), (220, 255, 256, 221), (247, 282, 283, 248), (234, 269, 270, 235), (221, 256, 257, 222), (248, 283, 284, 249), (235, 270, 271, 236), (222, 257, 258, 223), (278, 313, 314, 279), (265, 300, 301, 266), (279, 314, 315, 280), (266, 301, 302, 267), (280, 315, 316, 281), (267, 302, 303, 268), (500, 290, 255), (281, 316, 317, 282), (268, 303, 304, 269), (255, 290, 291, 256), (282, 317, 318, 283), (269, 304, 305, 270), (256, 291, 292, 257), (283, 318, 319, 284), (270, 305, 306, 271), (257, 292, 293, 258), (284, 319, 320, 285), (271, 306, 307, 272), (258, 293, 294, 259), (285, 320, 321, 286), (272, 307, 308, 273), (259, 294, 295, 260), (286, 321, 322, 287), (273, 308, 309, 274), (260, 295, 296, 261), (287, 322, 323, 288), (274, 309, 310, 275), (261, 296, 297, 262), (288, 323, 324, 289), (275, 310, 311, 276), (262, 297, 298, 263), (289, 324, 641), (276, 311, 312, 277), (263, 298, 299, 264), (277, 312, 313, 278), (264, 299, 300, 265), (307, 342, 343, 308), (294, 329, 330, 295), (321, 356, 357, 322), (308, 343, 344, 309), (295, 330, 331, 296), (322, 357, 358, 323), (309, 344, 345, 310), (296, 331, 332, 297), (323, 358, 359, 324), (310, 345, 346, 311), (297, 332, 333, 298), (324, 359, 641), (311, 346, 347, 312), (298, 333, 334, 299), (312, 347, 348, 313), (299, 334, 335, 300), (313, 348, 349, 314), (300, 335, 336, 301), (314, 349, 350, 315), (301, 336, 337, 302), (315, 350, 351, 316), (302, 337, 338, 303), (500, 325, 290), (316, 351, 352, 317), (303, 338, 339, 304), (290, 325, 326, 291), (317, 352, 353, 318), (304, 339, 340, 305), (291, 326, 327, 292), (318, 353, 354, 319), (305, 340, 341, 306), (292, 327, 328, 293), (319, 354, 355, 320), (306, 341, 342, 307), (293, 328, 329, 294), (320, 355, 356, 321), (336, 371, 372, 337), (350, 385, 386, 351), (337, 372, 373, 338), (500, 360, 325), (351, 386, 387, 352), (338, 373, 374, 339), (325, 360, 361, 326), (352, 387, 388, 353), (339, 374, 375, 340), (326, 361, 362, 327), (353, 388, 389, 354), (340, 375, 376, 341), (327, 362, 363, 328), (354, 389, 390, 355), (341, 376, 377, 342), (328, 363, 364, 329), (355, 390, 391, 356), (342, 377, 378, 343), (329, 364, 365, 330), (356, 391, 392, 357), (343, 378, 379, 344), (330, 365, 366, 331), (357, 392, 393, 358), (344, 379, 380, 345), (331, 366, 367, 332), (358, 393, 394, 359), (345, 380, 381, 346), (332, 367, 368, 333), (359, 394, 641), (346, 381, 382, 347), (333, 368, 369, 334), (347, 382, 383, 348), (334, 369, 370, 335), (348, 383, 384, 349), (335, 370, 371, 336), (349, 384, 385, 350), (365, 400, 401, 366), (392, 427, 428, 393), (379, 414, 415, 380), (366, 401, 402, 367), (393, 428, 429, 394), (380, 415, 416, 381), (367, 402, 403, 368), (394, 429, 641), (381, 416, 417, 382), (368, 403, 404, 369), (382, 417, 418, 383), (369, 404, 405, 370), (383, 418, 419, 384), (370, 405, 406, 371), (384, 419, 420, 385), (371, 406, 407, 372), (385, 420, 421, 386), (372, 407, 408, 373), (500, 395, 360), (386, 421, 422, 387), (373, 408, 409, 374), (360, 395, 396, 361), (387, 422, 423, 388), (374, 409, 410, 375), (361, 396, 397, 362), (388, 423, 424, 389), (375, 410, 411, 376), (362, 397, 398, 363), (389, 424, 425, 390), (376, 411, 412, 377), (363, 398, 399, 364), (390, 425, 426, 391), (377, 412, 413, 378), (364, 399, 400, 365), (391, 426, 427, 392), (378, 413, 414, 379), (500, 430, 395), (421, 456, 457, 422), (408, 443, 444, 409), (395, 430, 431, 396), (422, 457, 458, 423), (409, 444, 445, 410), (396, 431, 432, 397), (423, 458, 459, 424), (410, 445, 446, 411), (397, 432, 433, 398), (424, 459, 460, 425), (411, 446, 447, 412), (398, 433, 434, 399), (425, 460, 461, 426), (412, 447, 448, 413), (399, 434, 435, 400), (426, 461, 462, 427), (413, 448, 449, 414), (400, 435, 436, 401), (427, 462, 463, 428), (414, 449, 450, 415), (401, 436, 437, 402), (428, 463, 464, 429), (415, 450, 451, 416), (402, 437, 438, 403), (429, 464, 641), (416, 451, 452, 417), (403, 438, 439, 404), (417, 452, 453, 418), (404, 439, 440, 405), (418, 453, 454, 419), (405, 440, 441, 406), (419, 454, 455, 420), (406, 441, 442, 407), (420, 455, 456, 421), (407, 442, 443, 408), (450, 485, 486, 451), (437, 472, 473, 438), (464, 499, 641), (451, 486, 487, 452), (438, 473, 474, 439), (452, 487, 488, 453), (439, 474, 475, 440), (453, 488, 489, 454), (440, 475, 476, 441), (454, 489, 490, 455), (441, 476, 477, 442), (455, 490, 491, 456), (442, 477, 478, 443), (500, 465, 430), (456, 491, 492, 457), (443, 478, 479, 444), (430, 465, 466, 431), (457, 492, 493, 458), (444, 479, 480, 445), (431, 466, 467, 432), (458, 493, 494, 459), (445, 480, 481, 446), (432, 467, 468, 433), (459, 494, 495, 460), (446, 481, 482, 447), (433, 468, 469, 434), (460, 495, 496, 461), (447, 482, 483, 448), (434, 469, 470, 435), (461, 496, 497, 462), (448, 483, 484, 449), (435, 470, 471, 436), (462, 497, 498, 463), (449, 484, 485, 450), (436, 471, 472, 437), (463, 498, 499, 464), (479, 515, 516, 480), (466, 502, 503, 467), (493, 529, 530, 494), (480, 516, 517, 481), (467, 503, 504, 468), (494, 530, 531, 495), (481, 517, 518, 482), (468, 504, 505, 469), (495, 531, 532, 496), (482, 518, 519, 483), (469, 505, 506, 470), (496, 532, 533, 497), (483, 519, 520, 484), (470, 506, 507, 471), (497, 533, 534, 498), (484, 520, 521, 485), (471, 507, 508, 472), (498, 534, 535, 499), (485, 521, 522, 486), (472, 508, 509, 473), (499, 535, 641), (486, 522, 523, 487), (473, 509, 510, 474), (487, 523, 524, 488), (474, 510, 511, 475), (488, 524, 525, 489), (475, 511, 512, 476), (489, 525, 526, 490), (476, 512, 513, 477), (490, 526, 527, 491), (477, 513, 514, 478), (500, 501, 465), (491, 527, 528, 492), (478, 514, 515, 479), (465, 501, 502, 466), (492, 528, 529, 493), (509, 544, 545, 510), (523, 558, 559, 524), (510, 545, 546, 511), (524, 559, 560, 525), (511, 546, 547, 512), (525, 560, 561, 526), (512, 547, 548, 513), (526, 561, 562, 527), (513, 548, 549, 514), (500, 536, 501), (527, 562, 563, 528), (514, 549, 550, 515), (501, 536, 537, 502), (528, 563, 564, 529), (515, 550, 551, 516), (502, 537, 538, 503), (529, 564, 565, 530), (516, 551, 552, 517), (503, 538, 539, 504), (530, 565, 566, 531), (517, 552, 553, 518), (504, 539, 540, 505), (531, 566, 567, 532), (518, 553, 554, 519), (505, 540, 541, 506), (532, 567, 568, 533), (519, 554, 555, 520), (506, 541, 542, 507), (533, 568, 569, 534), (520, 555, 556, 521), (507, 542, 543, 508), (534, 569, 570, 535), (521, 556, 557, 522), (508, 543, 544, 509), (535, 570, 641), (522, 557, 558, 523), (538, 573, 574, 539), (565, 600, 601, 566), (552, 587, 588, 553), (539, 574, 575, 540), (566, 601, 602, 567), (553, 588, 589, 554), (540, 575, 576, 541), (567, 602, 603, 568), (554, 589, 590, 555), (541, 576, 577, 542), (568, 603, 604, 569), (555, 590, 591, 556), (542, 577, 578, 543), (569, 604, 605, 570), (556, 591, 592, 557), (543, 578, 579, 544), (570, 605, 641), (557, 592, 593, 558), (544, 579, 580, 545), (558, 593, 594, 559), (545, 580, 581, 546), (559, 594, 595, 560), (546, 581, 582, 547), (560, 595, 596, 561), (547, 582, 583, 548), (561, 596, 597, 562), (548, 583, 584, 549), (500, 571, 536), (562, 597, 598, 563), (549, 584, 585, 550), (536, 571, 572, 537), (563, 598, 599, 564), (550, 585, 586, 551), (537, 572, 573, 538), (564, 599, 600, 565), (551, 586, 587, 552), (594, 629, 630, 595), (581, 616, 617, 582), (595, 630, 631, 596), (582, 617, 618, 583), (596, 631, 632, 597), (583, 618, 619, 584), (500, 606, 571), (597, 632, 633, 598), (584, 619, 620, 585), (571, 606, 607, 572), (598, 633, 634, 599), (585, 620, 621, 586), (572, 607, 608, 573), (599, 634, 635, 600), (586, 621, 622, 587), (573, 608, 609, 574), (600, 635, 636, 601), (587, 622, 623, 588), (574, 609, 610, 575), (601, 636, 637, 602), (588, 623, 624, 589), (575, 610, 611, 576), (602, 637, 638, 603), (589, 624, 625, 590), (576, 611, 612, 577), (603, 638, 639, 604), (590, 625, 626, 591), (577, 612, 613, 578), (604, 639, 640, 605), (591, 626, 627, 592), (578, 613, 614, 579), (605, 640, 641), (592, 627, 628, 593), (579, 614, 615, 580), (593, 628, 629, 594), (580, 615, 616, 581), (636, 672, 673, 637), (623, 659, 660, 624), (610, 646, 647, 611), (637, 673, 674, 638), (624, 660, 661, 625), (611, 647, 648, 612), (638, 674, 675, 639), (625, 661, 662, 626), (612, 648, 649, 613), (639, 675, 676, 640), (626, 662, 663, 627), (613, 649, 650, 614), (640, 676, 641), (627, 663, 664, 628), (614, 650, 651, 615), (628, 664, 665, 629), (615, 651, 652, 616), (629, 665, 666, 630), (616, 652, 653, 617), (630, 666, 667, 631), (617, 653, 654, 618), (631, 667, 668, 632), (618, 654, 655, 619), (500, 642, 606), (632, 668, 669, 633), (619, 655, 656, 620), (606, 642, 643, 607), (633, 669, 670, 634), (620, 656, 657, 621), (607, 643, 644, 608), (634, 670, 671, 635), (621, 657, 658, 622), (608, 644, 645, 609), (635, 671, 672, 636), (622, 658, 659, 623), (609, 645, 646, 610), (666, 701, 702, 667), (653, 688, 689, 654), (667, 702, 703, 668), (654, 689, 690, 655), (500, 677, 642), (668, 703, 704, 669), (655, 690, 691, 656), (642, 677, 678, 643), (669, 704, 705, 670), (656, 691, 692, 657), (643, 678, 679, 644), (670, 705, 706, 671), (657, 692, 693, 658), (644, 679, 680, 645), (671, 706, 707, 672), (658, 693, 694, 659), (645, 680, 681, 646), (672, 707, 708, 673), (659, 694, 695, 660), (646, 681, 682, 647), (673, 708, 709, 674), (660, 695, 696, 661), (647, 682, 683, 648), (674, 709, 710, 675), (661, 696, 697, 662), (648, 683, 684, 649), (675, 710, 711, 676), (662, 697, 698, 663), (649, 684, 685, 650), (676, 711, 641), (663, 698, 699, 664), (650, 685, 686, 651), (664, 699, 700, 665), (651, 686, 687, 652), (665, 700, 701, 666), (652, 687, 688, 653), (695, 730, 731, 696), (682, 717, 718, 683), (709, 744, 745, 710), (696, 731, 732, 697), (683, 718, 719, 684), (710, 745, 746, 711), (697, 732, 733, 698), (684, 719, 720, 685), (711, 746, 641), (698, 733, 734, 699), (685, 720, 721, 686), (699, 734, 735, 700), (686, 721, 722, 687), (700, 735, 736, 701), (687, 722, 723, 688), (701, 736, 737, 702), (688, 723, 724, 689), (702, 737, 738, 703), (689, 724, 725, 690), (500, 712, 677), (703, 738, 739, 704), (690, 725, 726, 691), (677, 712, 713, 678), (704, 739, 740, 705), (691, 726, 727, 692), (678, 713, 714, 679), (705, 740, 741, 706), (692, 727, 728, 693), (679, 714, 715, 680), (706, 741, 742, 707), (693, 728, 729, 694), (680, 715, 716, 681), (707, 742, 743, 708), (694, 729, 730, 695), (681, 716, 717, 682), (708, 743, 744, 709), (724, 759, 760, 725), (500, 747, 712), (738, 773, 774, 739), (725, 760, 761, 726), (712, 747, 748, 713), (739, 774, 775, 740), (726, 761, 762, 727), (713, 748, 749, 714), (740, 775, 776, 741), (727, 762, 763, 728), (714, 749, 750, 715), (741, 776, 777, 742), (728, 763, 764, 729), (715, 750, 751, 716), (742, 777, 778, 743), (729, 764, 765, 730), (716, 751, 752, 717), (743, 778, 779, 744), (730, 765, 766, 731), (717, 752, 753, 718), (744, 779, 780, 745), (731, 766, 767, 732), (718, 753, 754, 719), (745, 780, 781, 746), (732, 767, 768, 733), (719, 754, 755, 720), (746, 781, 641), (733, 768, 769, 734), (720, 755, 756, 721), (734, 769, 770, 735), (721, 756, 757, 722), (735, 770, 771, 736), (722, 757, 758, 723), (736, 771, 772, 737), (723, 758, 759, 724), (737, 772, 773, 738), (753, 788, 789, 754), (780, 815, 816, 781), (767, 802, 803, 768), (754, 789, 790, 755), (781, 816, 641), (768, 803, 804, 769), (755, 790, 791, 756), (769, 804, 805, 770), (756, 791, 792, 757), (770, 805, 806, 771), (757, 792, 793, 758), (771, 806, 807, 772), (758, 793, 794, 759), (772, 807, 808, 773), (759, 794, 795, 760), (500, 782, 747), (773, 808, 809, 774), (760, 795, 796, 761), (747, 782, 783, 748), (774, 809, 810, 775), (761, 796, 797, 762), (748, 783, 784, 749), (775, 810, 811, 776), (762, 797, 798, 763), (749, 784, 785, 750), (776, 811, 812, 777), (763, 798, 799, 764), (750, 785, 786, 751), (777, 812, 813, 778), (764, 799, 800, 765), (751, 786, 787, 752), (778, 813, 814, 779), (765, 800, 801, 766), (752, 787, 788, 753), (779, 814, 815, 780), (766, 801, 802, 767), (805, 5, 835, 806), (792, 824, 825, 793), (806, 835, 6, 807), (793, 825, 826, 794), (807, 6, 836, 808), (794, 826, 3, 795), (500, 0, 782), (808, 836, 7, 809), (795, 3, 827, 796), (782, 0, 817, 783), (809, 7, 837, 810), (796, 827, 4, 797), (783, 817, 818, 784), (810, 837, 838, 811), (797, 4, 828, 798), (784, 818, 819, 785), (811, 838, 839, 812), (798, 828, 829, 799), (785, 819, 1, 786), (812, 839, 840, 813), (799, 829, 830, 800), (786, 1, 820, 787), (813, 840, 841, 814), (800, 830, 831, 801), (787, 820, 2, 788), (814, 841, 8, 815), (801, 831, 832, 802), (788, 2, 821, 789), (815, 8, 9, 816), (802, 832, 833, 803), (789, 821, 822, 790), (816, 9, 641), (803, 833, 834, 804), (790, 822, 823, 791), (804, 834, 5, 805), (791, 823, 824, 792)])
me_mesh.polygons.foreach_set('use_smooth', [True] * 864)
me_mesh.polygons.foreach_set('material_index', [0, 0, 0, 0, 1, 0, 0, 0, 1, 0, 0, 0, 0, 0, 0, 0, 0, 0, 0, 0, 0, 0, 0, 0, 0, 0, 0, 0, 0, 0, 0, 0, 0, 0, 0, 0, 0, 0, 0, 0, 0, 0, 0, 0, 0, 0, 0, 0, 0, 0, 0, 0, 0, 0, 0, 0, 0, 0, 0, 0, 0, 0, 0, 0, 0, 0, 0, 1, 0, 0, 0, 1, 0, 0, 0, 0, 0, 0, 0, 0, 0, 1, 0, 0, 0, 1, 0, 0, 0, 0, 0, 0, 0, 0, 0, 0, 0, 0, 0, 0, 0, 0, 0, 0, 0, 0, 0, 0, 0, 0, 0, 0, 0, 0, 0, 0, 0, 0, 0, 0, 0, 0, 0, 0, 0, 0, 0, 0, 0, 0, 0, 0, 0, 0, 0, 1, 0, 0, 0, 1, 0, 0, 0, 0, 0, 0, 0, 0, 0, 1, 0, 0, 0, 1, 0, 0, 0, 0, 0, 0, 0, 0, 0, 0, 0, 0, 0, 0, 0, 0, 0, 0, 0, 0, 0, 0, 0, 0, 0, 0, 0, 0, 0, 0, 0, 0, 0, 0, 0, 0, 0, 0, 0, 0, 0, 0, 0, 0, 0, 0, 0, 0, 0, 1, 0, 0, 0, 1, 0, 0, 0, 0, 0, 0, 0, 0, 0, 1, 0, 0, 0, 1, 0, 0, 0, 0, 0, 0, 0, 0, 0, 0, 0, 0, 0, 0, 0, 0, 0, 0, 0, 0, 0, 0, 0, 0, 0, 0, 0, 0, 0, 0, 0, 0, 0, 0, 0, 0, 0, 0, 0, 0, 0, 0, 0, 0, 0, 0, 0, 0, 0, 1, 0, 0, 0, 1, 0, 0, 0, 0, 0, 0, 0, 0, 0, 0, 0, 0, 0, 0, 0, 1, 0, 0, 0, 0, 0, 0, 0, 0, 0, 0, 0, 0, 0, 0, 0, 0, 0, 0, 0, 0, 0, 0, 0, 0, 0, 0, 0, 0, 0, 0, 0, 1, 0, 0, 0, 0, 0, 0, 0, 0, 0, 0, 0, 0, 0, 0, 0, 1, 0, 0, 0, 1, 0, 0, 0, 0, 0, 0, 0, 0, 0, 0, 0, 0, 0, 0, 0, 0, 1, 0, 0, 0, 0, 0, 0, 0, 0, 0, 0, 0, 0, 0, 0, 0, 0, 0, 0, 0, 0, 0, 0, 0, 0, 0, 0, 0, 0, 0, 0, 0, 1, 0, 0, 0, 0, 0, 0, 0, 0, 0, 0, 0, 0, 0, 0, 1, 0, 0, 0, 1, 0, 0, 0, 0, 0, 0, 0, 0, 0, 0, 0, 0, 0, 0, 0, 0, 0, 0, 0, 0, 0, 0, 0, 0, 0, 0, 0, 0, 0, 0, 0, 0, 0, 0, 0, 0, 0, 0, 0, 0, 0, 0, 0, 0, 0, 0, 0, 0, 0, 1, 0, 0, 0, 1, 0, 0, 0, 0, 0, 0, 0, 0, 1, 0, 0, 0, 1, 0, 0, 0, 0, 0, 0, 0, 0, 0, 0, 0, 0, 0, 0, 0, 0, 0, 0, 0, 0, 0, 0, 0, 0, 0, 0, 0, 0, 0, 0, 0, 0, 0, 0, 0, 0, 0, 0, 0, 0, 0, 0, 0, 0, 0, 0, 0, 0, 0, 1, 0, 0, 0, 1, 0, 0, 0, 0, 0, 0, 0, 0, 0, 1, 0, 0, 0, 1, 0, 0, 0, 0, 0, 0, 0, 0, 0, 0, 0, 0, 0, 0, 0, 0, 0, 0, 0, 0, 0, 0, 0, 0, 0, 0, 0, 0, 0, 0, 0, 0, 0, 0, 0, 0, 0, 0, 0, 0, 0, 0, 0, 0, 0, 0, 0, 0, 0, 1, 0, 0, 0, 1, 0, 0, 0, 0, 0, 0, 0, 0, 0, 0, 0, 0, 0, 0, 1, 0, 0, 0, 0, 0, 0, 0, 0, 0, 0, 0, 0, 0, 0, 0, 0, 0, 0, 0, 0, 0, 0, 0, 0, 0, 0, 0, 0, 0, 0, 0, 1, 0, 0, 0, 0, 0, 0, 0, 0, 0, 0, 0, 0, 0, 0, 0, 0, 1, 0, 0, 0, 1, 0, 0, 0, 0, 0, 0, 0, 0, 0, 0, 0, 0, 0, 0, 0, 0, 1, 0, 0, 0, 0, 0, 0, 0, 0, 0, 0, 0, 0, 0, 0, 0, 0, 0, 0, 0, 0, 0, 0, 0, 0, 0, 0, 0, 0, 0, 0, 0, 1, 0, 0, 0, 0, 0, 0, 0, 0, 0, 0, 0, 0, 0, 0, 1, 0, 0, 0, 1, 0, 0, 0, 0, 0, 0, 0, 0, 0, 0, 0, 0, 0, 0, 0, 0, 0, 0, 0, 0, 0, 0, 0, 0, 0, 0, 0, 0, 0, 0, 0, 0, 0, 0, 0, 0, 0, 0, 0, 0, 0, 0, 0, 0, 0, 0, 0, 0, 0, 1, 0, 0, 0, 1, 0, 0, 0, 0, 0, 0, 0, 0, 0, 1, 0, 0, 0, 1, 0, 0, 0, 0, 0, 0, 0, 0, 0, 0, 0, 0, 0, 0, 0, 0, 0, 0, 0, 0, 0, 0, 0, 0, 0, 0, 1, 0, 0, 0, 0, 0, 0, 0, 0, 0, 0, 0, 0, 0, 0, 0, 0, 0, 0, 0, 0, 0, 0, 0, 0, 0, 0, 0, 0, 0, 0, 0, 1])
me_mesh.materials.append(None)
me_mesh.materials.append(None)
me_mesh.use_remesh_preserve_volume = False
me_mesh.use_remesh_preserve_attributes = False
me_mesh.use_mirror_vertex_groups = False
me_mesh.update()

# ---- curves / text
cu_beziercurve = bpy.data.curves.new('BezierCurve', 'CURVE')
cu_beziercurve.dimensions = '3D'
_sp = cu_beziercurve.splines.new('BEZIER'); _sp.bezier_points.add(3)
_sp.bezier_points.foreach_set('co', [0.02396, 1.9, -4.985e-07, 0.2619, 0.5801, -9.452e-08, 0.3815, -1.644, -2.089e-07, 0.02015, -1.9, 3.095e-07])
_sp.bezier_points.foreach_set('handle_left', [-0.474, 1.949, -6.162e-07, 0.3476, 1.301, -2.12e-07, 1.012, -0.08518, 4.696e-08, 0.2512, -1.9, 3.095e-07])
_sp.bezier_points.foreach_set('handle_right', [0.546, 1.849, -3.751e-07, 0.1737, -0.1619, 2.637e-08, 0.2648, -1.933, -2.563e-07, -0.1356, -1.9, 3.095e-07])
for _p, _l, _r in zip(_sp.bezier_points, ['ALIGNED', 'ALIGNED', 'ALIGNED', 'ALIGNED'], ['ALIGNED', 'ALIGNED', 'ALIGNED', 'ALIGNED']): _p.handle_left_type = _l; _p.handle_right_type = _r
_sp.order_u = 0
_sp.order_v = 0
cu_beziercurve.use_path = True
cu_beziercurve.use_path_clamp = True
cu_beziercurve.bevel_resolution = 0
cu_beziercurve.fill_mode = 'HALF'

# ---- objects
ob_pin = bpy.data.objects.new('Pin', me_mesh)
ob_pin_outline = bpy.data.objects.new('Pin Outline', cu_beziercurve)
ob_lamp = bpy.data.objects.new('Lamp', light_lamp)
ob_camera = bpy.data.objects.new('Camera', cam_camera)

# ---- transforms, parenting, visibility, modifiers, constraints
ob_pin.location = (0.0, 0.0, 0.0)
ob_pin.rotation_euler = (1.571, -0.0, -0.0)
ob_pin.scale = (10.0, 10.0, 10.0)
ob_pin.lineart.crease_threshold = 0.0
ob_pin.material_slots[0].link = 'OBJECT'; ob_pin.material_slots[0].material = mat_pin
ob_pin.material_slots[1].link = 'OBJECT'; ob_pin.material_slots[1].material = mat_stripe
ob_pin_outline.location = (-0.02015, 0.0, 0.0)
ob_pin_outline.rotation_euler = (1.571, -0.0, -0.0)
ob_pin_outline.hide_viewport = True
ob_pin_outline.lineart.crease_threshold = 0.0
ob_lamp.location = (4.076, 1.005, 5.904)
ob_lamp.rotation_euler = (0.6503, 0.05522, 1.866)
ob_lamp.lock_rotations_4d = False
ob_lamp.empty_display_type = 'ARROWS'
ob_lamp.color = (0.0, 0.0, 0.0, 0.0)
ob_lamp.lineart.crease_threshold = 0.0
ob_camera.location = (7.481, -6.508, 5.344)
ob_camera.rotation_euler = (1.109, 0.0, 0.8149)
ob_camera.lock_rotations_4d = False
ob_camera.empty_display_type = 'ARROWS'
ob_camera.color = (0.0, 0.0, 0.0, 0.0)
ob_camera.display_type = 'WIRE'
ob_camera.lineart.crease_threshold = 0.0

# ---- collection membership
col_collection_1.objects.link(ob_pin)
col_collection_1.objects.link(ob_pin_outline)
col_collection_1.objects.link(ob_lamp)
col_collection_1.objects.link(ob_camera)

# ---- scene / render settings (as saved in the file)
scene.camera = ob_camera
scene.frame_start = 1; scene.frame_end = 250; scene.frame_set(1)
scene.render.engine = 'BLENDER_EEVEE_NEXT'
scene.render.resolution_percentage = 50
scene.render.dither_intensity = 0.0
scene.cycles.use_denoising = False
scene.cycles.samples = 128
scene.cycles.sampling_pattern = 'TABULATED_SOBOL'
scene.cycles.light_sampling_threshold = 0.0
scene.cycles.use_adaptive_sampling = False
scene.cycles.use_light_tree = False
scene.cycles.blur_glossy = 0.0
scene.cycles.sample_clamp_indirect = 0.0
scene.view_settings.view_transform = 'Standard'
bpy.context.view_layer.update()
